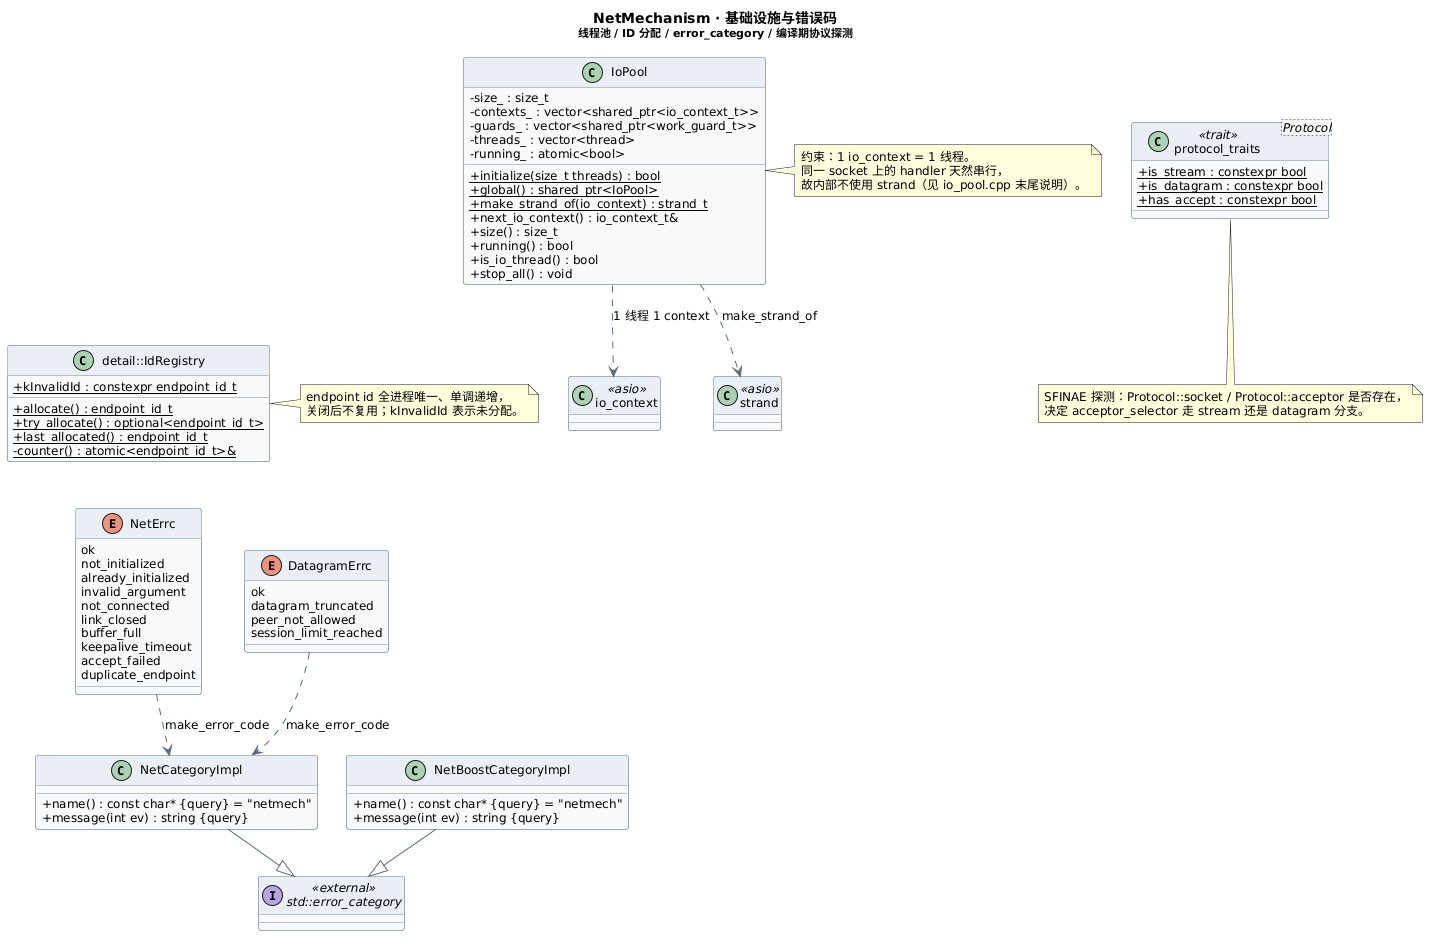

The diagram above was rendered by PlantUML. Its source (embedded in the PNG):
@startuml netmech_support
' NetMechanism · 基础设施与错误码
skinparam backgroundColor #FFFFFF
skinparam defaultFontName "Microsoft YaHei"
skinparam defaultFontSize 12
skinparam classAttributeIconSize 0
skinparam shadowing false
skinparam nodesep 30
skinparam ranksep 45
skinparam ArrowColor #5B6B7B
skinparam ClassBorderColor #7A8B9A
skinparam ClassBackgroundColor #F7F9FB
skinparam ClassHeaderBackgroundColor #E8EEF4

title NetMechanism · 基础设施与错误码\n<size:11>线程池 / ID 分配 / error_category / 编译期协议探测</size>

class IoPool {
    -size_ : size_t
    -contexts_ : vector<shared_ptr<io_context_t>>
    -guards_ : vector<shared_ptr<work_guard_t>>
    -threads_ : vector<thread>
    -running_ : atomic<bool>
    +{static} initialize(size_t threads) : bool
    +{static} global() : shared_ptr<IoPool>
    +{static} make_strand_of(io_context) : strand_t
    +next_io_context() : io_context_t&
    +size() : size_t
    +running() : bool
    +is_io_thread() : bool
    +stop_all() : void
}

class "detail::IdRegistry" as IdRegistry {
    +{static} kInvalidId : constexpr endpoint_id_t
    +{static} allocate() : endpoint_id_t
    +{static} try_allocate() : optional<endpoint_id_t>
    +{static} last_allocated() : endpoint_id_t
    -{static} counter() : atomic<endpoint_id_t>&
}

enum NetErrc {
    ok
    not_initialized
    already_initialized
    invalid_argument
    not_connected
    link_closed
    buffer_full
    keepalive_timeout
    accept_failed
    duplicate_endpoint
}

enum DatagramErrc {
    ok
    datagram_truncated
    peer_not_allowed
    session_limit_reached
}

class NetCategoryImpl {
    +name() : const char* {query} = "netmech"
    +message(int ev) : string {query}
}

class NetBoostCategoryImpl {
    +name() : const char* {query} = "netmech"
    +message(int ev) : string {query}
}

interface "std::error_category" as StdCategory <<external>>
class "io_context" as IoCtx <<asio>>
class "strand" as Strand <<asio>>

class "protocol_traits<Protocol>" as ProtocolTraits <<trait>> {
    +{static} is_stream : constexpr bool
    +{static} is_datagram : constexpr bool
    +{static} has_accept : constexpr bool
}

IoPool -[hidden]down- IdRegistry
IdRegistry -[hidden]down- NetErrc
NetErrc -[hidden]down- NetCategoryImpl

' ---- 错误码 ----
NetErrc ..> NetCategoryImpl : make_error_code
DatagramErrc ..> NetCategoryImpl : make_error_code
NetCategoryImpl --|> StdCategory
NetBoostCategoryImpl --|> StdCategory

' ---- 线程模型 ----
IoPool ..> IoCtx : 1 线程 1 context
IoPool ..> Strand : make_strand_of

note right of IoPool
  约束：1 io_context = 1 线程。
  同一 socket 上的 handler 天然串行，
  故内部不使用 strand（见 io_pool.cpp 末尾说明）。
end note

note right of IdRegistry
  endpoint id 全进程唯一、单调递增，
  关闭后不复用；kInvalidId 表示未分配。
end note

note bottom of ProtocolTraits
  SFINAE 探测：Protocol::socket / Protocol::acceptor 是否存在，
  决定 acceptor_selector 走 stream 还是 datagram 分支。
end note

@enduml